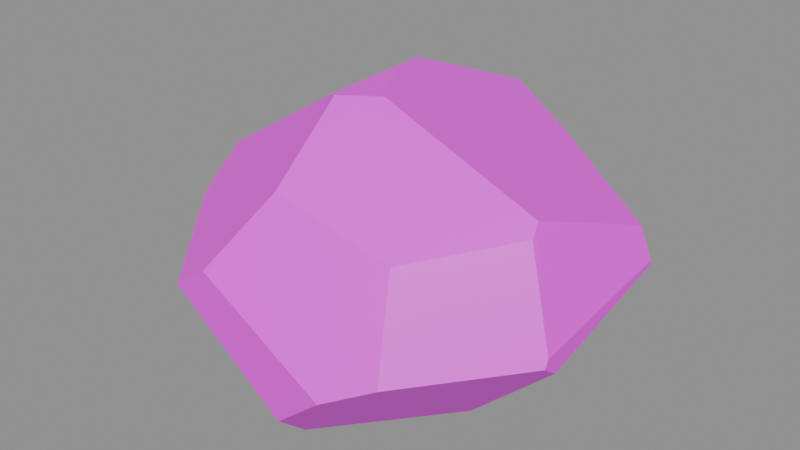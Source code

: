 # Source: vr_rock4.blend  (saved by Blender 5.2.45; exported with 4.5.12 LTS)
import bpy
from mathutils import Matrix  # noqa: F401  (used for matrix-valued properties, if any)

bpy.ops.wm.read_factory_settings(use_empty=True)
scene = bpy.context.scene
scene.name = 'Scene'

# ---- collections
col_anchors = bpy.data.collections.new('anchors'); scene.collection.children.link(col_anchors)

# ---- images (referenced by path relative to the original .blend; pixels are not part of the script)
import os
ASSET_DIR = os.environ.get("B2B_ASSET_DIR", "")  # directory of the original .blend (textures are referenced by path, not embedded)
HERE = os.path.dirname(os.path.abspath(__file__))  # packed textures are extracted next to this script under _unpacked/

def load_image(name, relpath, width, height, colorspace="sRGB"):
    """Load a texture the original file referenced (path relative to the .blend, or extracted next to this script)."""
    p = next((c for c in (os.path.join(HERE, relpath), os.path.join(ASSET_DIR, relpath)) if relpath and os.path.exists(c)), "")
    if p:
        img = bpy.data.images.load(p, check_existing=True)
        img.name = name
    else:  # same state as the original file: an image datablock whose file is absent (Cycles renders it pink)
        img = bpy.data.images.new(name, width, height)
        img.source = "FILE"
        img.filepath = "//" + (relpath or name)
    img.colorspace_settings.name = colorspace
    return img
img_vr_rock4_skin0 = load_image('vr_rock4_skin0', 'vr_rock4_skin0.png', 1024, 1024, 'sRGB')

# ---- materials (node trees are filled in below, after node groups)
mat_vr_rock4 = bpy.data.materials.new('vr_rock4')

# ---- material node trees
mat_vr_rock4.use_nodes = True; mat_vr_rock4.node_tree.nodes.clear()
_N = mat_vr_rock4.node_tree.nodes; _L = mat_vr_rock4.node_tree.links
n0 = _N.new('ShaderNodeBsdfPrincipled'); n0.name = 'Principled BSDF'; n0.location = (-200, 100)
n0.inputs[10].default_value = 0.005
n1 = _N.new('ShaderNodeOutputMaterial'); n1.name = 'Material Output'; n1.location = (200, 100)
n2 = _N.new('ShaderNodeTexImage'); n2.name = 'Image Texture'; n2.location = (0, 0)
n2.image = img_vr_rock4_skin0
n2.interpolation = 'Closest'
_L.new(n0.outputs[0], n1.inputs[0])
_L.new(n2.outputs[0], n0.inputs[0])
n1.is_active_output = True

# ---- meshes
me_vr_rock4 = bpy.data.meshes.new('vr_rock4')
me_vr_rock4.from_pydata([(1.444, -0.5198, -0.1985), (1.444, -0.4066, -0.2809), (1.444, 0.6227, -0.03371), (1.444, 0.6124, -0.003746), (1.444, -0.4889, -0.1461), (-1.444, -0.04632, -0.9178), (-1.444, -0.4066, -0.4982), (-1.444, -0.04632, -0.1686), (-1.444, 0.5095, -0.2809), (-0.2887, 1.312, -0.5507), (-0.7529, 1.312, -0.07867), (-0.03963, 1.312, 0.6106), (0.01698, 1.312, 0.5881), (0.334, 1.312, -0.4008), (-0.368, -1.312, 0.1011), (-0.6057, -1.312, -0.05619), (-0.6171, -1.312, -0.07117), (0.1868, -1.312, -0.6855), (0.5038, -1.312, -0.4233), (-0.1868, -0.3757, 0.9552), (-0.1528, -0.4066, 0.9552), (0.08492, -0.2419, 0.9552), (-0.2095, 0.2522, 0.9552), (-1.432, -0.04632, -0.9253), (0.1076, -1.024, -0.9552), (-1.24, -0.6948, -0.3109), (-0.1076, -0.9624, 0.5507), (-1.07, -0.3654, 0.4008), (-1.047, -0.6845, 0.1686), (-1.421, 0.5815, -0.221), (-0.3227, 1.045, -0.8204), (-0.5491, 0.7874, -0.8953), (-1.285, 0.05661, 0.2735), (-0.2887, 0.5301, 0.9178), (0.7869, -0.2625, -0.9253), (0.7869, -1.137, -0.3034), (1.161, -0.2213, 0.4907), (0.6397, -0.8492, 0.2884), (1.183, -0.3036, 0.4158), (0.8775, 1.065, -0.5207), (1.036, 0.9727, -0.3783), (0.5944, 0.7565, -0.8878), (1.353, 0.6227, 0.1985), (0.4925, 1.106, 0.4383), (-0.2208, 0.9521, -0.8878), (-1.285, 0.04632, 0.2735)], [], [(0, 1, 2), (0, 2, 3), (0, 3, 4), (5, 6, 7), (5, 7, 8), (9, 10, 11), (9, 11, 12), (9, 12, 13), (14, 15, 16), (14, 16, 17), (14, 17, 18), (19, 20, 21), (19, 21, 22), (6, 5, 23), (6, 23, 24), (6, 24, 17), (6, 17, 16), (6, 16, 25), (15, 14, 26), (15, 26, 20), (15, 20, 19), (15, 19, 27), (15, 27, 28), (23, 5, 8), (23, 8, 29), (23, 29, 10), (23, 10, 9), (23, 9, 30), (23, 30, 31), (10, 29, 32), (10, 32, 33), (10, 33, 11), (17, 24, 34), (17, 34, 1), (17, 1, 0), (17, 0, 35), (17, 35, 18), (36, 21, 20), (36, 20, 26), (36, 26, 37), (36, 37, 38), (39, 40, 2), (39, 2, 1), (39, 1, 34), (39, 34, 41), (11, 33, 22), (11, 22, 21), (11, 21, 36), (11, 36, 42), (11, 42, 43), (11, 43, 12), (31, 30, 44), (45, 7, 6), (45, 6, 25), (45, 25, 28), (45, 28, 27), (18, 35, 37), (18, 37, 26), (18, 26, 14), (25, 16, 15), (25, 15, 28), (29, 8, 7), (29, 7, 45), (29, 45, 32), (36, 38, 4), (36, 4, 3), (36, 3, 42), (32, 45, 27), (32, 27, 19), (32, 19, 22), (32, 22, 33), (43, 42, 3), (43, 3, 2), (43, 2, 40), (13, 12, 43), (13, 43, 40), (13, 40, 39), (44, 30, 9), (44, 9, 13), (44, 13, 39), (44, 39, 41), (37, 35, 0), (37, 0, 4), (37, 4, 38), (34, 24, 23), (34, 23, 31), (34, 31, 44), (34, 44, 41)])
me_vr_rock4.polygons.foreach_set('use_smooth', [True] * 88)
_k = set([(0, 1), (0, 4), (0, 35), (1, 2), (1, 34), (2, 3), (2, 40), (3, 4), (3, 42), (4, 38), (5, 6), (5, 8), (5, 23), (6, 7), (6, 25), (7, 8), (7, 45), (8, 29), (9, 10), (9, 13), (9, 30), (10, 11), (10, 29), (11, 12), (11, 33), (12, 13), (12, 43), (13, 39), (14, 15), (14, 18), (14, 26), (15, 16), (15, 28), (16, 17), (16, 25), (17, 18), (17, 24), (18, 35), (19, 20), (19, 22), (19, 27), (20, 21), (20, 26), (21, 22), (21, 36), (22, 33), (23, 24), (23, 31), (24, 34), (25, 28), (26, 37), (27, 28), (27, 45), (29, 32), (30, 31), (30, 44), (31, 44), (32, 33), (32, 45), (34, 41), (35, 37), (36, 38), (36, 42), (37, 38), (39, 40), (39, 41), (40, 43), (41, 44), (42, 43)])
me_vr_rock4.attributes.new('sharp_edge', 'BOOLEAN', 'EDGE').data.foreach_set('value', [ (min(e.vertices), max(e.vertices)) in _k for e in me_vr_rock4.edges])
_uv = me_vr_rock4.uv_layers.new(name='UVMap')
_uv.uv.foreach_set('vector', [0.2852, 0.05078, 0.2695, 0.04297, 0.1367, 0.05078, 0.2852, 0.05078, 0.1367, 0.05078, 0.1367, 0.05859, 0.2852, 0.05078, 0.1367, 0.05859, 0.2773, 0.05859, 0.543, 0.1914, 0.5352, 0.1211, 0.4648, 0.1289, 0.543, 0.1914, 0.4648, 0.1289, 0.4336, 0.1914, 0.832, 0.707, 0.918, 0.707, 0.918, 0.582, 0.832, 0.707, 0.918, 0.582, 0.9102, 0.5742, 0.832, 0.707, 0.9102, 0.5742, 0.793, 0.6367, 0.8555, 0.1914, 0.8711, 0.1602, 0.8711, 0.1523, 0.8555, 0.1914, 0.8711, 0.1523, 0.7383, 0.1445, 0.8555, 0.1914, 0.7383, 0.1445, 0.7227, 0.1914, 0.02734, 0.01953, 0.01953, 0.01953, 0.01953, 0.05859, 0.02734, 0.01953, 0.01953, 0.05859, 0.09766, 0.05859, 0.5117, 0.6367, 0.4883, 0.707, 0.4883, 0.707, 0.5117, 0.6367, 0.4883, 0.707, 0.7227, 0.707, 0.5117, 0.6367, 0.7227, 0.707, 0.7539, 0.6602, 0.5117, 0.6367, 0.7539, 0.6602, 0.668, 0.5664, 0.5117, 0.6367, 0.668, 0.5664, 0.5508, 0.6055, 0.4102, 0.5586, 0.3711, 0.5586, 0.3164, 0.6133, 0.4102, 0.5586, 0.3164, 0.6133, 0.293, 0.6992, 0.4102, 0.5586, 0.293, 0.6992, 0.293, 0.707, 0.4102, 0.5586, 0.293, 0.707, 0.4336, 0.707, 0.4102, 0.5586, 0.4336, 0.707, 0.4414, 0.6602, 0.2617, 0.4102, 0.2617, 0.4102, 0.3242, 0.4961, 0.2617, 0.4102, 0.3242, 0.4961, 0.3398, 0.5039, 0.2617, 0.4102, 0.3398, 0.5039, 0.4648, 0.5039, 0.2617, 0.4102, 0.4648, 0.5039, 0.4961, 0.4258, 0.2617, 0.4102, 0.4961, 0.4258, 0.4648, 0.3867, 0.2617, 0.4102, 0.4648, 0.3867, 0.418, 0.3867, 0.1289, 0.5508, 0.01953, 0.6133, 0.03516, 0.707, 0.1289, 0.5508, 0.03516, 0.707, 0.207, 0.707, 0.1289, 0.5508, 0.207, 0.707, 0.2461, 0.6055, 0.2227, 0.4492, 0.207, 0.3945, 0.07422, 0.3789, 0.2227, 0.4492, 0.07422, 0.3789, 0.01953, 0.4883, 0.2227, 0.4492, 0.01953, 0.4883, 0.02734, 0.5039, 0.2227, 0.4492, 0.02734, 0.5039, 0.1445, 0.5039, 0.2227, 0.4492, 0.1445, 0.5039, 0.1914, 0.4883, 0.9336, 0.418, 0.7852, 0.3945, 0.7539, 0.418, 0.9336, 0.418, 0.7539, 0.418, 0.7695, 0.5039, 0.9336, 0.418, 0.7695, 0.5039, 0.8711, 0.5039, 0.9336, 0.418, 0.8711, 0.5039, 0.9414, 0.4336, 0.6758, 0.8008, 0.6523, 0.8086, 0.5742, 0.8477, 0.6758, 0.8008, 0.5742, 0.8477, 0.5742, 0.9805, 0.6758, 0.8008, 0.5742, 0.9805, 0.6992, 0.9805, 0.6758, 0.8008, 0.6992, 0.9805, 0.7305, 0.8477, 0.5352, 0.9805, 0.5352, 0.8633, 0.5117, 0.832, 0.5352, 0.9805, 0.5117, 0.832, 0.457, 0.7852, 0.5352, 0.9805, 0.457, 0.7852, 0.3164, 0.8477, 0.5352, 0.9805, 0.3164, 0.8477, 0.3242, 0.9648, 0.5352, 0.9805, 0.3242, 0.9648, 0.457, 0.9805, 0.5352, 0.9805, 0.457, 0.9805, 0.5273, 0.9805, 0.918, 0.1445, 0.9102, 0.1914, 0.9336, 0.1914, 0.3398, 0.3398, 0.4023, 0.3398, 0.4492, 0.3008, 0.3398, 0.3398, 0.4492, 0.3008, 0.4258, 0.2539, 0.3398, 0.3398, 0.4258, 0.2539, 0.3555, 0.2383, 0.3398, 0.3398, 0.3555, 0.2383, 0.3242, 0.2773, 0.1523, 0.3398, 0.1758, 0.3008, 0.1211, 0.2305, 0.1523, 0.3398, 0.1211, 0.2305, 0.01953, 0.2617, 0.1523, 0.3398, 0.01953, 0.2617, 0.01953, 0.3398, 0.2852, 0.3398, 0.2227, 0.2383, 0.2227, 0.2383, 0.2852, 0.3398, 0.2227, 0.2383, 0.2148, 0.3398, 0.6758, 0.1914, 0.6758, 0.1758, 0.6133, 0.1367, 0.6758, 0.1914, 0.6133, 0.1367, 0.582, 0.1914, 0.6758, 0.1914, 0.582, 0.1914, 0.582, 0.1914, 0.293, 0.1055, 0.2773, 0.1133, 0.2461, 0.1914, 0.293, 0.1055, 0.2461, 0.1914, 0.3867, 0.1914, 0.293, 0.1055, 0.3867, 0.1914, 0.3945, 0.1602, 0.707, 0.5039, 0.707, 0.5039, 0.6992, 0.4414, 0.707, 0.5039, 0.6992, 0.4414, 0.5742, 0.3867, 0.707, 0.5039, 0.5742, 0.3867, 0.543, 0.4648, 0.707, 0.5039, 0.543, 0.4648, 0.543, 0.5039, 0.7773, 0.3398, 0.6836, 0.2461, 0.6602, 0.2539, 0.7773, 0.3398, 0.6602, 0.2539, 0.6523, 0.2539, 0.7773, 0.3398, 0.6523, 0.2539, 0.6523, 0.3398, 0.1445, 0.1055, 0.01953, 0.1445, 0.07422, 0.1914, 0.1445, 0.1055, 0.07422, 0.1914, 0.1992, 0.1914, 0.1445, 0.1055, 0.1992, 0.1914, 0.1992, 0.1602, 0.957, 0.3398, 0.9727, 0.3242, 0.9805, 0.2773, 0.957, 0.3398, 0.9805, 0.2773, 0.9023, 0.2539, 0.957, 0.3398, 0.9023, 0.2539, 0.8242, 0.2695, 0.957, 0.3398, 0.8242, 0.2695, 0.8477, 0.3398, 0.5117, 0.2539, 0.4883, 0.3398, 0.6055, 0.3398, 0.5117, 0.2539, 0.6055, 0.3398, 0.6133, 0.332, 0.5117, 0.2539, 0.6133, 0.332, 0.6133, 0.2461, 0.09766, 0.9805, 0.2305, 0.9805, 0.2695, 0.7461, 0.09766, 0.9805, 0.2695, 0.7461, 0.1133, 0.7617, 0.09766, 0.9805, 0.1133, 0.7617, 0.07422, 0.7773, 0.09766, 0.9805, 0.07422, 0.7773, 0.01953, 0.8711])
me_vr_rock4.materials.append(mat_vr_rock4)
me_vr_rock4.update()

# ---- objects
ob_vr_rock4 = bpy.data.objects.new('vr_rock4', me_vr_rock4)

# ---- transforms, parenting, visibility, modifiers, constraints
ob_vr_rock4.location = (0.0, 0.0, 0.0)

# ---- collection membership
scene.collection.objects.link(ob_vr_rock4)

# ---- scene / render settings (as saved in the file)
scene.frame_start = 1; scene.frame_end = 250; scene.frame_set(1)
scene.render.engine = 'BLENDER_EEVEE_NEXT'
scene.render.bake_bias = 0.0
scene.render.bake_samples = 0
scene.render.compositor_device = 'GPU'
scene.eevee.use_volume_custom_range = False
scene.eevee.fast_gi_thickness_near = 0.1
scene.eevee.fast_gi_thickness_far = 0.0
scene.eevee.ray_tracing_options.screen_trace_thickness = 0.1
bpy.context.view_layer.update()

# ---- added for rendering (the .blend has no active camera and no usable light): camera, sun + grey world if the file has none
cam_auto = bpy.data.cameras.new('AutoCamera')
cam_auto.lens = 50.0
cam_auto.sensor_width = 36.0
cam_auto.clip_end = 1000.0
ob_auto_camera = bpy.data.objects.new('AutoCamera', cam_auto)
scene.collection.objects.link(ob_auto_camera)
ob_auto_camera.location = (4.0196, -4.82352, 3.21568)
ob_auto_camera.rotation_euler = (1.09748, -7.21219e-08, 0.694738)
scene.camera = ob_auto_camera
light_auto_sun = bpy.data.lights.new('AutoSun', 'SUN')
light_auto_sun.energy = 3.0
light_auto_sun.angle = 0.0523599
ob_auto_sun = bpy.data.objects.new('AutoSun', light_auto_sun)
scene.collection.objects.link(ob_auto_sun)
ob_auto_sun.rotation_euler = (0.872665, 0.174533, 0.523599)
if scene.world is None:
    world_auto = bpy.data.worlds.new('AutoWorld')
    world_auto.color = (0.3, 0.3, 0.3)
    scene.world = world_auto
bpy.context.view_layer.update()
